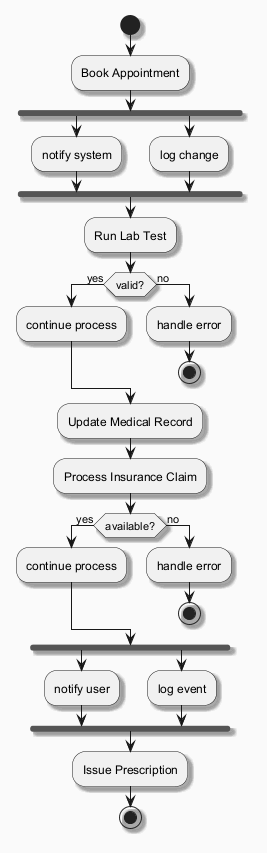

The diagram above was rendered by PlantUML. Its source (embedded in the PNG):
@startuml
skinparam backgroundColor #FAFAFA
skinparam classBackgroundColor #FFF3E0
skinparam classBorderColor #E65100
skinparam shadowing true
start
:Book Appointment;
fork
:notify system;
fork again
:log change;
end fork
:Run Lab Test;
if (valid?) then (yes)
:continue process;
else (no)
:handle error;
stop
endif
:Update Medical Record;
:Process Insurance Claim;
if (available?) then (yes)
:continue process;
else (no)
:handle error;
stop
endif
fork
:notify user;
fork again
:log event;
end fork
:Issue Prescription;
stop
@enduml